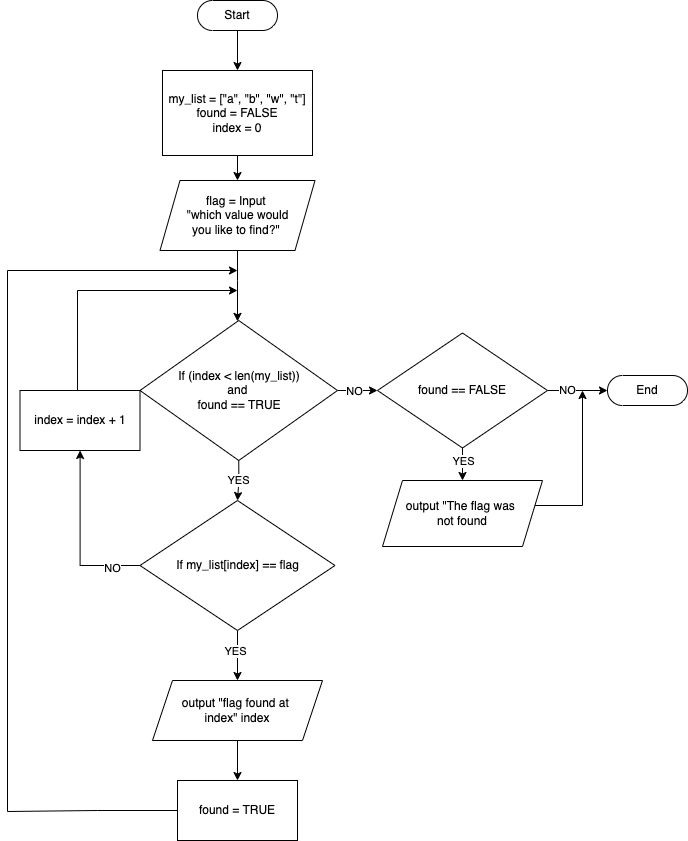

The diagram above was exported from draw.io. Its source (the exported page's mxGraphModel, read from the mxfile embedded in the PNG):
<mxGraphModel dx="1214" dy="1532" grid="1" gridSize="10" guides="1" tooltips="1" connect="1" arrows="1" fold="1" page="1" pageScale="1" pageWidth="827" pageHeight="1169" math="0" shadow="0">
  <root>
    <mxCell id="0" />
    <mxCell id="1" parent="0" />
    <mxCell id="G-tHBykxVCCYekR1XqNL-5" value="" style="edgeStyle=orthogonalEdgeStyle;rounded=0;orthogonalLoop=1;jettySize=auto;html=1;" edge="1" parent="1" source="G-tHBykxVCCYekR1XqNL-1" target="G-tHBykxVCCYekR1XqNL-4">
      <mxGeometry relative="1" as="geometry" />
    </mxCell>
    <mxCell id="G-tHBykxVCCYekR1XqNL-1" value="Start" style="html=1;dashed=0;whiteSpace=wrap;shape=mxgraph.dfd.start" vertex="1" parent="1">
      <mxGeometry x="320" y="80" width="80" height="30" as="geometry" />
    </mxCell>
    <mxCell id="G-tHBykxVCCYekR1XqNL-12" value="" style="edgeStyle=orthogonalEdgeStyle;rounded=0;orthogonalLoop=1;jettySize=auto;html=1;" edge="1" parent="1" source="G-tHBykxVCCYekR1XqNL-2" target="G-tHBykxVCCYekR1XqNL-11">
      <mxGeometry relative="1" as="geometry">
        <Array as="points">
          <mxPoint x="360" y="360" />
          <mxPoint x="360" y="360" />
        </Array>
      </mxGeometry>
    </mxCell>
    <mxCell id="G-tHBykxVCCYekR1XqNL-2" value="flag = Input&amp;nbsp;&lt;div&gt;&quot;which value would&lt;/div&gt;&lt;div&gt;you like to find?&quot;&amp;nbsp;&lt;/div&gt;" style="shape=parallelogram;perimeter=parallelogramPerimeter;whiteSpace=wrap;html=1;fixedSize=1;dashed=0;" vertex="1" parent="1">
      <mxGeometry x="282.5" y="260" width="155" height="70" as="geometry" />
    </mxCell>
    <mxCell id="G-tHBykxVCCYekR1XqNL-8" value="" style="edgeStyle=orthogonalEdgeStyle;rounded=0;orthogonalLoop=1;jettySize=auto;html=1;" edge="1" parent="1" source="G-tHBykxVCCYekR1XqNL-4" target="G-tHBykxVCCYekR1XqNL-2">
      <mxGeometry relative="1" as="geometry" />
    </mxCell>
    <mxCell id="G-tHBykxVCCYekR1XqNL-4" value="my_list = [&quot;a&quot;, &quot;b&quot;, &quot;w&quot;, &quot;t&quot;]&lt;div&gt;found = FALSE&lt;/div&gt;&lt;div&gt;index = 0&lt;/div&gt;" style="whiteSpace=wrap;html=1;dashed=0;" vertex="1" parent="1">
      <mxGeometry x="285" y="150" width="150" height="85" as="geometry" />
    </mxCell>
    <mxCell id="G-tHBykxVCCYekR1XqNL-14" value="YES" style="edgeStyle=orthogonalEdgeStyle;rounded=0;orthogonalLoop=1;jettySize=auto;html=1;exitX=0.5;exitY=1;exitDx=0;exitDy=0;" edge="1" parent="1" source="G-tHBykxVCCYekR1XqNL-11" target="G-tHBykxVCCYekR1XqNL-13">
      <mxGeometry relative="1" as="geometry" />
    </mxCell>
    <mxCell id="G-tHBykxVCCYekR1XqNL-37" style="edgeStyle=orthogonalEdgeStyle;rounded=0;orthogonalLoop=1;jettySize=auto;html=1;exitX=1;exitY=0.5;exitDx=0;exitDy=0;" edge="1" parent="1" source="G-tHBykxVCCYekR1XqNL-11" target="G-tHBykxVCCYekR1XqNL-40">
      <mxGeometry relative="1" as="geometry">
        <mxPoint x="500.00142857142873" y="455" as="targetPoint" />
        <Array as="points">
          <mxPoint x="470" y="470" />
          <mxPoint x="470" y="470" />
        </Array>
      </mxGeometry>
    </mxCell>
    <mxCell id="G-tHBykxVCCYekR1XqNL-44" value="NO" style="edgeLabel;html=1;align=center;verticalAlign=middle;resizable=0;points=[];" vertex="1" connectable="0" parent="G-tHBykxVCCYekR1XqNL-37">
      <mxGeometry x="-0.222" relative="1" as="geometry">
        <mxPoint as="offset" />
      </mxGeometry>
    </mxCell>
    <mxCell id="G-tHBykxVCCYekR1XqNL-11" value="If (index &amp;lt; len(my_list))&lt;div&gt;and&amp;nbsp;&lt;/div&gt;&lt;div&gt;found == TRUE&lt;/div&gt;" style="rhombus;whiteSpace=wrap;html=1;dashed=0;" vertex="1" parent="1">
      <mxGeometry x="262.5" y="400" width="197.5" height="140" as="geometry" />
    </mxCell>
    <mxCell id="G-tHBykxVCCYekR1XqNL-18" style="edgeStyle=orthogonalEdgeStyle;rounded=0;orthogonalLoop=1;jettySize=auto;html=1;exitX=0;exitY=0.5;exitDx=0;exitDy=0;" edge="1" parent="1" source="G-tHBykxVCCYekR1XqNL-13" target="G-tHBykxVCCYekR1XqNL-19">
      <mxGeometry relative="1" as="geometry">
        <mxPoint x="120" y="480" as="targetPoint" />
      </mxGeometry>
    </mxCell>
    <mxCell id="G-tHBykxVCCYekR1XqNL-22" value="NO" style="edgeLabel;html=1;align=center;verticalAlign=middle;resizable=0;points=[];" vertex="1" connectable="0" parent="G-tHBykxVCCYekR1XqNL-18">
      <mxGeometry x="-0.6602" y="2" relative="1" as="geometry">
        <mxPoint x="1" as="offset" />
      </mxGeometry>
    </mxCell>
    <mxCell id="G-tHBykxVCCYekR1XqNL-24" style="edgeStyle=orthogonalEdgeStyle;rounded=0;orthogonalLoop=1;jettySize=auto;html=1;exitX=0.5;exitY=1;exitDx=0;exitDy=0;" edge="1" parent="1" source="G-tHBykxVCCYekR1XqNL-13" target="G-tHBykxVCCYekR1XqNL-27">
      <mxGeometry relative="1" as="geometry">
        <mxPoint x="360" y="760" as="targetPoint" />
      </mxGeometry>
    </mxCell>
    <mxCell id="G-tHBykxVCCYekR1XqNL-25" value="YES" style="edgeLabel;html=1;align=center;verticalAlign=middle;resizable=0;points=[];" vertex="1" connectable="0" parent="G-tHBykxVCCYekR1XqNL-24">
      <mxGeometry x="-0.2294" y="-3" relative="1" as="geometry">
        <mxPoint as="offset" />
      </mxGeometry>
    </mxCell>
    <mxCell id="G-tHBykxVCCYekR1XqNL-13" value="If my_list[index] == flag" style="rhombus;whiteSpace=wrap;html=1;dashed=0;" vertex="1" parent="1">
      <mxGeometry x="262.5" y="580" width="195" height="130" as="geometry" />
    </mxCell>
    <mxCell id="G-tHBykxVCCYekR1XqNL-21" style="edgeStyle=orthogonalEdgeStyle;rounded=0;orthogonalLoop=1;jettySize=auto;html=1;" edge="1" parent="1">
      <mxGeometry relative="1" as="geometry">
        <mxPoint x="200.02857142857135" y="490" as="sourcePoint" />
        <mxPoint x="360" y="370" as="targetPoint" />
        <Array as="points">
          <mxPoint x="200" y="370" />
        </Array>
      </mxGeometry>
    </mxCell>
    <mxCell id="G-tHBykxVCCYekR1XqNL-19" value="index = index + 1" style="rounded=0;whiteSpace=wrap;html=1;" vertex="1" parent="1">
      <mxGeometry x="142.5" y="470" width="120" height="60" as="geometry" />
    </mxCell>
    <mxCell id="G-tHBykxVCCYekR1XqNL-31" value="" style="edgeStyle=orthogonalEdgeStyle;rounded=0;orthogonalLoop=1;jettySize=auto;html=1;" edge="1" parent="1" source="G-tHBykxVCCYekR1XqNL-27" target="G-tHBykxVCCYekR1XqNL-30">
      <mxGeometry relative="1" as="geometry" />
    </mxCell>
    <mxCell id="G-tHBykxVCCYekR1XqNL-27" value="output&amp;nbsp;&lt;span style=&quot;background-color: initial;&quot;&gt;&quot;flag found at&amp;nbsp;&lt;/span&gt;&lt;div&gt;&lt;span style=&quot;background-color: initial;&quot;&gt;index&quot; index&lt;/span&gt;&lt;/div&gt;" style="shape=parallelogram;perimeter=parallelogramPerimeter;whiteSpace=wrap;html=1;fixedSize=1;" vertex="1" parent="1">
      <mxGeometry x="275" y="760" width="170" height="60" as="geometry" />
    </mxCell>
    <mxCell id="G-tHBykxVCCYekR1XqNL-33" style="edgeStyle=orthogonalEdgeStyle;rounded=0;orthogonalLoop=1;jettySize=auto;html=1;" edge="1" parent="1" source="G-tHBykxVCCYekR1XqNL-30">
      <mxGeometry relative="1" as="geometry">
        <mxPoint x="360" y="350" as="targetPoint" />
        <Array as="points">
          <mxPoint x="220" y="890" />
          <mxPoint x="130" y="891" />
          <mxPoint x="130" y="350" />
        </Array>
      </mxGeometry>
    </mxCell>
    <mxCell id="G-tHBykxVCCYekR1XqNL-30" value="found = TRUE" style="whiteSpace=wrap;html=1;" vertex="1" parent="1">
      <mxGeometry x="300" y="860" width="120" height="60" as="geometry" />
    </mxCell>
    <mxCell id="G-tHBykxVCCYekR1XqNL-42" style="edgeStyle=orthogonalEdgeStyle;rounded=0;orthogonalLoop=1;jettySize=auto;html=1;exitX=0.5;exitY=1;exitDx=0;exitDy=0;" edge="1" parent="1" source="G-tHBykxVCCYekR1XqNL-40" target="G-tHBykxVCCYekR1XqNL-46">
      <mxGeometry relative="1" as="geometry">
        <mxPoint x="595" y="560" as="targetPoint" />
      </mxGeometry>
    </mxCell>
    <mxCell id="G-tHBykxVCCYekR1XqNL-43" value="YES" style="edgeLabel;html=1;align=center;verticalAlign=middle;resizable=0;points=[];" vertex="1" connectable="0" parent="G-tHBykxVCCYekR1XqNL-42">
      <mxGeometry x="-0.2104" y="2" relative="1" as="geometry">
        <mxPoint x="-2" y="-6" as="offset" />
      </mxGeometry>
    </mxCell>
    <mxCell id="G-tHBykxVCCYekR1XqNL-56" value="NO" style="edgeStyle=orthogonalEdgeStyle;rounded=0;orthogonalLoop=1;jettySize=auto;html=1;exitX=1;exitY=0.5;exitDx=0;exitDy=0;" edge="1" parent="1" source="G-tHBykxVCCYekR1XqNL-40" target="G-tHBykxVCCYekR1XqNL-58">
      <mxGeometry x="-0.3333" relative="1" as="geometry">
        <mxPoint x="740" y="458" as="targetPoint" />
        <mxPoint as="offset" />
      </mxGeometry>
    </mxCell>
    <mxCell id="G-tHBykxVCCYekR1XqNL-40" value="found == FALSE" style="rhombus;whiteSpace=wrap;html=1;" vertex="1" parent="1">
      <mxGeometry x="500" y="412.5" width="170" height="115" as="geometry" />
    </mxCell>
    <mxCell id="G-tHBykxVCCYekR1XqNL-51" style="edgeStyle=orthogonalEdgeStyle;rounded=0;orthogonalLoop=1;jettySize=auto;html=1;exitX=1;exitY=0.5;exitDx=0;exitDy=0;" edge="1" parent="1">
      <mxGeometry relative="1" as="geometry">
        <mxPoint x="630" y="593" as="sourcePoint" />
        <mxPoint x="705" y="470" as="targetPoint" />
        <Array as="points">
          <mxPoint x="705" y="585" />
        </Array>
      </mxGeometry>
    </mxCell>
    <mxCell id="G-tHBykxVCCYekR1XqNL-46" value="output &quot;The flag was&amp;nbsp;&lt;div&gt;not found&lt;/div&gt;" style="shape=parallelogram;perimeter=parallelogramPerimeter;whiteSpace=wrap;html=1;fixedSize=1;" vertex="1" parent="1">
      <mxGeometry x="505" y="560" width="160" height="66" as="geometry" />
    </mxCell>
    <mxCell id="G-tHBykxVCCYekR1XqNL-58" value="End" style="html=1;dashed=0;whiteSpace=wrap;shape=mxgraph.dfd.start" vertex="1" parent="1">
      <mxGeometry x="730" y="455.0000000000001" width="80" height="30" as="geometry" />
    </mxCell>
  </root>
</mxGraphModel>